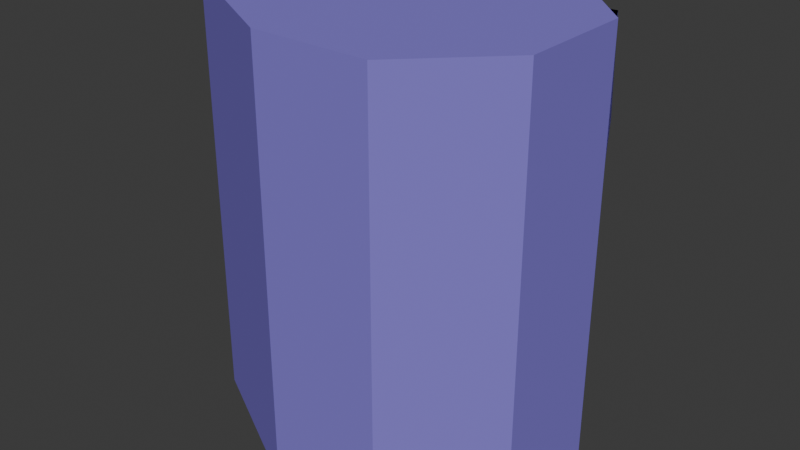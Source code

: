 # Source: conduita.blend  (saved by Blender 4.2.66; exported with 4.5.12 LTS)
import bpy
from mathutils import Matrix  # noqa: F401  (used for matrix-valued properties, if any)

bpy.ops.wm.read_factory_settings(use_empty=True)
scene = bpy.context.scene
scene.name = 'Scene'

# ---- collections
col_collection = bpy.data.collections.new('Collection'); scene.collection.children.link(col_collection)

# ---- materials (node trees are filled in below, after node groups)
mat_f_im_flat_generic = bpy.data.materials.new('f_im flat_generic')
mat_f_im_flat_generic.diffuse_color = (0.6588, 0.5166, 0.08268, 1.0)
mat_f_im_panel_i = bpy.data.materials.new('f_im panel_i')
mat_f_im_panel_i.diffuse_color = (0.1027, 0.3767, 0.6965, 1.0)
mat_hard_metal_thin_for = bpy.data.materials.new('hard_metal_thin_for')
mat_hard_metal_thin_for.diffuse_color = (0.2337, 0.1871, 0.6482, 1.0)

# ---- material node trees

# ---- world
world_world = bpy.data.worlds.new('World'); scene.world = world_world
world_world.use_nodes = True; world_world.node_tree.nodes.clear()
_N = world_world.node_tree.nodes; _L = world_world.node_tree.links
n0 = _N.new('ShaderNodeOutputWorld'); n0.name = 'World Output'; n0.location = (300, 300)
n1 = _N.new('ShaderNodeBackground'); n1.name = 'Background'; n1.location = (10, 300)
n1.inputs[0].default_value = (0.05088, 0.05088, 0.05088, 1.0)
_L.new(n1.outputs[0], n0.inputs[0])
n0.is_active_output = True
world_world.color = (0.05088, 0.05088, 0.05088)
world_world.sun_shadow_jitter_overblur = 0.0

# ---- meshes
me_conduita = bpy.data.meshes.new('conduitA')
me_conduita.from_pydata([(30.81, 12.76, -43.53), (-12.76, 30.81, -43.53), (-30.81, -12.76, -43.53), (12.76, -30.81, -43.53), (-0.00141, -0.000542, -43.53), (30.81, 12.76, -54.61), (-14.86, 35.86, -54.61), (-35.87, 14.86, -54.61), (-30.81, -12.76, -54.61), (14.85, -35.87, -54.61), (12.76, -30.81, -54.61), (30.81, -12.76, -43.53), (-30.81, 12.76, -54.61), (-30.81, 12.76, -43.53), (-12.76, -30.81, -54.61), (-12.76, -30.81, -43.53), (30.81, -12.76, -54.61), (-30.81, 12.76, 45.22), (-0.00141, -0.000542, 45.22), (-14.86, -35.87, -54.61), (14.85, -35.87, 56.3), (30.81, -12.76, 56.3), (-35.87, -14.86, 56.3), (-12.76, -30.81, 56.3), (12.76, -30.81, 56.3), (30.81, -12.76, 45.22), (30.81, 12.76, 56.3), (-16.75, 26.79, 56.3), (-12.76, 30.81, 45.22), (-30.81, 12.76, 56.3), (-30.81, -12.76, 45.22), (-30.81, -12.76, 56.3), (-12.76, -30.81, 45.22), (12.76, -30.81, 45.22), (35.86, -14.86, 56.3), (35.86, -14.86, -54.61), (-14.86, -35.87, 56.3), (-53.59, -10.43, 56.3), (-35.87, 14.86, 56.3), (-53.59, 10.43, -54.61), (-35.87, -14.86, -54.61), (-49.16, 14.86, 56.3), (-53.59, 10.43, 56.3), (-49.16, 14.86, -54.61), (-53.59, -10.43, -54.61), (-49.16, -14.86, 56.3), (-49.16, -14.86, -54.61), (35.86, 14.86, -54.61), (-18.84, 31.85, 56.3), (12.76, 30.81, -43.53), (-4.987, 34.03, -54.61), (-12.76, 30.81, -54.61), (-14.86, 35.86, 13.2), (-4.987, 34.03, -12.16), (-7.081, 39.09, -10.27), (-7.081, 39.09, -54.61), (2.38, 22.43, 45.22), (20.59, 22.98, 45.22), (-5.312, 30.81, 34.12), (-12.76, 30.81, 11.31), (27.76, 20.13, 45.22), (35.86, 14.86, 56.3), (35.86, 14.86, 14.83), (12.76, 30.81, 39.1), (33.28, 20.14, 56.3), (27.76, 20.13, 56.3), (27.76, 20.13, 30.98), (32.81, 22.22, 31.77), (30.81, 12.76, 14.04), (30.81, 12.76, 45.22)], [], [(4, 0, 11), (4, 49, 0), (4, 1, 49), (4, 13, 1), (4, 2, 13), (4, 15, 2), (4, 3, 15), (4, 11, 3), (47, 35, 16), (16, 5, 47), (7, 6, 51), (51, 12, 7), (40, 7, 12), (12, 8, 40), (19, 40, 8), (8, 14, 19), (9, 19, 14), (14, 10, 9), (35, 9, 10), (10, 16, 35), (5, 16, 11), (11, 0, 5), (12, 51, 1), (1, 13, 12), (8, 12, 13), (13, 2, 8), (14, 8, 2), (2, 15, 14), (10, 14, 15), (15, 3, 10), (16, 10, 3), (3, 11, 16), (69, 18, 25), (57, 18, 69), (28, 18, 56), (17, 18, 28), (30, 18, 17), (32, 18, 30), (33, 18, 32), (25, 18, 33), (9, 36, 19), (35, 20, 9), (34, 61, 21), (26, 21, 61), (48, 38, 27), (29, 27, 38), (38, 22, 29), (31, 29, 22), (22, 36, 31), (23, 31, 36), (36, 20, 23), (24, 23, 20), (20, 34, 24), (21, 24, 34), (21, 26, 25), (69, 25, 26), (27, 29, 28), (17, 28, 29), (29, 31, 17), (30, 17, 31), (31, 23, 30), (32, 30, 23), (23, 24, 32), (33, 32, 24), (24, 21, 33), (25, 33, 21), (62, 35, 47), (61, 34, 35), (38, 48, 52), (36, 40, 19), (20, 36, 9), (34, 20, 35), (37, 42, 39), (6, 7, 38), (36, 22, 40), (39, 44, 37), (7, 40, 46), (46, 43, 7), (22, 38, 41), (41, 45, 22), (38, 7, 43), (43, 41, 38), (40, 22, 45), (45, 46, 40), (45, 41, 42), (42, 37, 45), (41, 43, 39), (39, 42, 41), (43, 46, 44), (44, 39, 43), (46, 45, 37), (37, 44, 46), (60, 65, 64), (0, 47, 5), (47, 68, 62), (28, 48, 27), (59, 52, 28), (48, 28, 52), (69, 68, 57), (59, 58, 63), (56, 58, 28), (59, 63, 49), (50, 54, 53), (54, 50, 55), (38, 52, 6), (51, 6, 55), (55, 50, 51), (1, 51, 50), (52, 59, 53), (53, 54, 52), (59, 1, 50), (50, 53, 59), (6, 52, 54), (54, 55, 6), (57, 63, 56), (57, 68, 63), (56, 18, 57), (56, 63, 58), (1, 59, 49), (58, 59, 28), (68, 47, 0), (68, 0, 49), (67, 60, 64), (61, 35, 62), (63, 68, 49), (60, 67, 66), (26, 61, 64), (64, 65, 26), (69, 26, 65), (65, 60, 69), (62, 68, 66), (66, 67, 62), (61, 62, 67), (67, 64, 61), (68, 69, 60), (60, 66, 68)])
me_conduita.polygons.foreach_set('use_smooth', [True] * 136)
me_conduita.polygons.foreach_set('material_index', [0, 0, 0, 0, 0, 0, 0, 0, 1, 1, 1, 1, 1, 1, 1, 1, 1, 1, 1, 1, 1, 1, 1, 1, 1, 1, 1, 1, 1, 1, 1, 1, 0, 0, 0, 0, 0, 0, 0, 0, 1, 1, 1, 1, 1, 1, 1, 1, 1, 1, 1, 1, 1, 1, 1, 1, 1, 1, 1, 1, 1, 1, 1, 1, 1, 1, 1, 1, 1, 1, 1, 1, 1, 1, 1, 1, 1, 1, 1, 1, 1, 1, 1, 1, 1, 1, 1, 1, 1, 1, 1, 1, 1, 1, 1, 1, 1, 1, 0, 0, 0, 0, 1, 1, 1, 1, 1, 1, 1, 1, 1, 1, 1, 1, 0, 0, 0, 0, 0, 0, 1, 0, 1, 1, 0, 1, 1, 1, 1, 1, 1, 1, 1, 1, 1, 1])
_k = set([(0, 5), (0, 11), (0, 49), (0, 68), (1, 13), (1, 49), (1, 59), (2, 13), (2, 15), (3, 11), (3, 15), (5, 16), (5, 47), (6, 7), (6, 52), (6, 55), (7, 43), (8, 12), (8, 14), (9, 19), (9, 35), (10, 14), (10, 16), (12, 51), (17, 28), (17, 30), (19, 40), (20, 34), (20, 36), (21, 24), (21, 26), (22, 36), (22, 45), (23, 24), (23, 31), (25, 33), (25, 69), (26, 65), (26, 69), (27, 28), (27, 29), (27, 48), (28, 56), (28, 58), (28, 59), (29, 31), (30, 32), (32, 33), (34, 61), (35, 47), (37, 42), (37, 44), (37, 45), (38, 41), (38, 48), (39, 42), (39, 43), (39, 44), (40, 46), (41, 42), (41, 43), (44, 46), (45, 46), (47, 62), (48, 52), (50, 51), (50, 53), (50, 55), (52, 54), (53, 59), (54, 55), (56, 57), (57, 63), (57, 69), (58, 63), (60, 65), (60, 66), (61, 64), (62, 67), (64, 65), (64, 67), (66, 68), (68, 69)])
me_conduita.attributes.new('sharp_edge', 'BOOLEAN', 'EDGE').data.foreach_set('value', [ (min(e.vertices), max(e.vertices)) in _k for e in me_conduita.edges])
_uv = me_conduita.uv_layers.new(name='UVMap_0')
_uv.uv.foreach_set('vector', [0.7528, 0.9706, 0.6651, 1.007, 0.6651, 0.9343, 0.7528, 0.9706, 0.7165, 1.058, 0.6651, 1.007, 0.7528, 0.9706, 0.7891, 1.058, 0.7165, 1.058, 0.7528, 0.9706, 0.8404, 1.007, 0.7891, 1.058, 0.7528, 0.9706, 0.8404, 0.9343, 0.8404, 1.007, 0.7528, 0.9706, 0.7891, 0.883, 0.7392, 0.8711, 0.7528, 0.9706, 0.7165, 0.883, 0.7891, 0.883, 0.7528, 0.9706, 0.6651, 0.9343, 0.7165, 0.883, 0.6068, -1.018, 0.5535, -1.018, 0.5572, -0.9452, 0.5572, -0.9452, 0.603, -0.9452, 0.6068, -1.018, 0.6068, 0.01089, 0.6445, -0.2904, 0.6354, -0.3204, 0.6354, -0.3204, 0.603, -0.06159, 0.6068, 0.01089, 0.5535, 0.01089, 0.6068, 0.01089, 0.603, -0.06159, 0.603, -0.06159, 0.5572, -0.06159, 0.5535, 0.01089, 0.5158, -0.2904, 0.5535, 0.01089, 0.5572, -0.06159, 0.5572, -0.06159, 0.5249, -0.3204, 0.5158, -0.2904, 0.5158, -0.7164, 0.5158, -0.2904, 0.5249, -0.3204, 0.5249, -0.3204, 0.5249, -0.6864, 0.5158, -0.7164, 0.5535, -1.018, 0.5158, -0.7164, 0.5249, -0.6864, 0.5249, -0.6864, 0.5572, -0.9452, 0.5535, -1.018, -2.504, -1.008, -2.29, -1.008, -2.29, -0.838, -2.29, -0.838, -2.504, -0.838, -2.504, -1.008, 3.616, -1.008, 3.83, -1.008, 3.83, -0.838, 3.83, -0.838, 3.616, -0.838, 3.616, -1.008, 3.403, -1.008, 3.616, -1.008, 3.616, -0.838, 3.616, -0.838, 3.403, -0.838, 3.403, -1.008, 1.691, -1.008, 1.904, -1.008, 1.904, -0.838, 1.904, -0.838, 1.691, -0.838, 1.691, -1.008, 1.478, -1.008, 1.691, -1.008, 1.691, -0.838, 1.691, -0.838, 1.478, -0.838, 1.478, -1.008, -2.29, -1.008, -2.077, -1.008, -2.077, -0.838, -2.077, -0.838, -2.29, -0.838, -2.29, -1.008, 0.8404, 1.007, 0.7528, 0.9706, 0.8404, 0.9343, 0.8113, 1.036, 0.7528, 0.9706, 0.8404, 1.007, 0.7165, 1.058, 0.7528, 0.9706, 0.7595, 1.034, 0.6651, 1.007, 0.7528, 0.9706, 0.7165, 1.058, 0.6651, 0.9343, 0.7528, 0.9706, 0.6651, 1.007, 0.7165, 0.883, 0.7528, 0.9706, 0.6651, 0.9343, 0.7891, 0.883, 0.7528, 0.9706, 0.7165, 0.883, 0.8404, 0.9343, 0.7528, 0.9706, 0.7891, 0.883, -0.1167, -1.008, -0.3649, 0.6918, -0.3649, -1.008, 3.616, -1.008, 3.368, 0.6918, 3.368, -1.008, 0.5535, -1.018, 0.6068, -1.018, 0.5572, -0.9452, 0.603, -0.9452, 0.5572, -0.9452, 0.6068, -1.018, 0.6373, -0.2332, 0.6068, 0.01089, 0.6282, -0.2632, 0.603, -0.06159, 0.6282, -0.2632, 0.6068, 0.01089, 0.6068, 0.01089, 0.5535, 0.01089, 0.603, -0.06159, 0.5572, -0.06159, 0.603, -0.06159, 0.5535, 0.01089, 0.5535, 0.01089, 0.5158, -0.2904, 0.5572, -0.06159, 0.5249, -0.3204, 0.5572, -0.06159, 0.5158, -0.2904, 0.5158, -0.2904, 0.5158, -0.7164, 0.5249, -0.3204, 0.5249, -0.6864, 0.5249, -0.3204, 0.5158, -0.7164, 0.5158, -0.7164, 0.5535, -1.018, 0.5249, -0.6864, 0.5572, -0.9452, 0.5249, -0.6864, 0.5535, -1.018, -2.29, 0.6918, -2.504, 0.6918, -2.29, 0.5221, -2.504, 0.5221, -2.29, 0.5221, -2.504, 0.6918, 3.782, 0.6918, 3.616, 0.6918, 3.83, 0.5221, 3.616, 0.5221, 3.83, 0.5221, 3.616, 0.6918, 3.616, 0.6918, 3.403, 0.6918, 3.616, 0.5221, 3.403, 0.5221, 3.616, 0.5221, 3.403, 0.6918, 1.904, 0.6918, 1.691, 0.6918, 1.904, 0.5221, 1.691, 0.5221, 1.904, 0.5221, 1.691, 0.6918, 1.691, 0.6918, 1.478, 0.6918, 1.691, 0.5221, 1.478, 0.5221, 1.691, 0.5221, 1.478, 0.6918, -2.077, 0.6918, -2.29, 0.6918, -2.077, 0.5221, -2.29, 0.5221, -2.077, 0.5221, -2.29, 0.6918, 3.864, 0.05635, 3.616, -1.008, 3.864, -1.008, 3.864, 0.6918, 3.616, 0.6918, 3.616, -1.008, -2.29, 0.6918, -2.491, 0.6918, -2.539, 0.03134, -0.3649, 0.6918, -0.6131, -1.008, -0.3649, -1.008, -0.1167, 0.6918, -0.3649, 0.6918, -0.1167, -1.008, 3.616, 0.6918, 3.368, 0.6918, 3.616, -1.008, -2.018, 0.6918, -2.192, 0.6918, -2.192, -1.008, -2.539, -1.008, -2.29, -1.008, -2.29, 0.6918, -0.3649, 0.6918, -0.6131, 0.6918, -0.6131, -1.008, -2.192, -1.008, -2.018, -1.008, -2.018, 0.6918, 0.6068, 0.01089, 0.5535, 0.01089, 0.5535, 0.2015, 0.5535, 0.2015, 0.6068, 0.2015, 0.6068, 0.01089, 0.5535, 0.01089, 0.6068, 0.01089, 0.6068, 0.2015, 0.6068, 0.2015, 0.5535, 0.2015, 0.5535, 0.01089, 2.042, 0.6918, 2.042, -1.008, 2.153, -1.008, 2.153, -1.008, 2.153, 0.6918, 2.042, 0.6918, -0.6131, -1.008, -0.6131, 0.6918, -0.7241, 0.6918, -0.7241, 0.6918, -0.7241, -1.008, -0.6131, -1.008, 0.5535, 0.2015, 0.6068, 0.2015, 0.5988, 0.265, 0.5988, 0.265, 0.5614, 0.265, 0.5535, 0.2015, -2.244, 0.6918, -2.244, -1.008, -2.192, -1.008, -2.192, -1.008, -2.192, 0.6918, -2.244, 0.6918, 0.6068, 0.2015, 0.5535, 0.2015, 0.5614, 0.265, 0.5614, 0.265, 0.5988, 0.265, 0.6068, 0.2015, -0.7241, -1.008, -0.7241, 0.6918, -0.7765, 0.6918, -0.7765, 0.6918, -0.7765, -1.008, -0.7241, -1.008, 1.529, 0.5221, 1.529, 0.6918, 1.483, 0.6918, -2.504, -0.838, -2.539, -1.008, -2.504, -1.008, -2.539, -1.008, -2.504, 0.04422, -2.539, 0.05635, 3.83, 0.5221, 3.817, 0.6918, 3.782, 0.6918, 3.83, 0.002401, 3.864, 0.03134, 3.83, 0.5221, 1.958, 0.6918, 1.904, 0.5221, 1.939, 0.03134, 1.257, 0.6287, 1.257, 0.54, 1.286, 0.6287, 0.7891, 0.5322, 0.7679, 0.5971, 0.7165, 0.6113, 0.746, 0.6287, 0.7679, 0.5971, 0.7891, 0.6287, 0.7891, 0.5322, 0.7165, 0.6113, 0.7165, 0.3763, 3.883, -1.008, 3.918, -0.3283, 3.883, -0.3572, 3.918, -0.3283, 3.883, -1.008, 3.918, -1.008, -2.29, 0.6918, -2.539, 0.03134, -2.539, -1.008, 0.6354, -0.3204, 0.6445, -0.2904, 0.6503, -0.4019, 0.6503, -0.4019, 0.6412, -0.4319, 0.6354, -0.3204, -0.5781, -0.838, -0.5781, -1.008, -0.5243, -1.008, 3.864, 0.03134, 3.83, 0.002401, 3.883, -0.3572, 3.883, -0.3572, 3.918, -0.3283, 3.864, 0.03134, -0.5781, 0.002401, -0.5781, -0.838, -0.5243, -1.008, 3.883, -1.008, 3.883, -0.3572, 3.83, 0.002401, -2.539, -1.008, -2.539, 0.03134, -2.592, -0.3283, -2.592, -0.3283, -2.595, -1.008, -2.539, -1.008, 0.8113, 1.036, 0.7891, 1.058, 0.7595, 1.034, 0.6942, 0.6287, 0.6651, 0.54, 0.7165, 0.6113, 0.7595, 1.034, 0.7528, 0.9706, 0.8113, 1.036, 0.746, 0.6287, 0.7165, 0.6113, 0.7679, 0.5971, 0.7891, 0.3763, 0.7891, 0.5322, 0.7165, 0.3763, 0.7679, 0.5971, 0.7891, 0.5322, 0.7891, 0.6287, -2.504, 0.04422, -2.539, -1.008, -2.504, -0.838, 1.257, 0.54, 1.257, 0.3763, 1.309, 0.3763, 1.494, 0.3159, 1.529, 0.5221, 1.483, 0.6918, 3.864, 0.6918, 3.616, -1.008, 3.864, 0.05635, 1.309, 0.6113, 1.257, 0.54, 1.309, 0.3763, -2.555, 0.5221, -2.59, 0.3159, -2.555, 0.3038, 0.603, -0.9452, 0.6068, -1.018, 0.6163, -0.9806, 0.6163, -0.9806, 0.6162, -0.9014, 0.603, -0.9452, -0.1517, 0.5221, -0.1517, 0.6918, -0.2027, 0.6918, -0.2027, 0.6918, -0.2027, 0.5221, -0.1517, 0.5221, 1.443, 0.05635, 1.478, 0.04422, 1.529, 0.3038, 1.529, 0.3038, 1.494, 0.3159, 1.443, 0.05635, 1.443, 0.6918, 1.443, 0.05635, 1.494, 0.3159, 1.494, 0.3159, 1.483, 0.6918, 1.443, 0.6918, -0.1517, 0.04422, -0.1517, 0.5221, -0.2027, 0.5221, -0.2027, 0.5221, -0.2027, 0.3038, -0.1517, 0.04422])
me_conduita.materials.append(mat_f_im_flat_generic)
me_conduita.materials.append(mat_f_im_panel_i)
me_conduita.update()
me_conduita_1 = bpy.data.meshes.new('@conduitA')
me_conduita_1.from_pydata([(30.81, 12.76, -43.53), (-12.76, 30.81, -43.53), (-30.81, -12.76, -43.53), (12.76, -30.81, -43.53), (-0.00141, -0.000542, -43.53), (30.81, 12.76, -54.61), (-14.86, 35.86, -54.61), (-35.87, 14.86, -54.61), (-30.81, -12.76, -54.61), (14.85, -35.87, -54.61), (12.76, -30.81, -54.61), (30.81, -12.76, -43.53), (-30.81, 12.76, -54.61), (-30.81, 12.76, -43.53), (-12.76, -30.81, -54.61), (-12.76, -30.81, -43.53), (30.81, -12.76, -54.61), (-30.81, 12.76, 45.22), (-0.00141, -0.000542, 45.22), (-14.86, -35.87, -54.61), (14.85, -35.87, 56.3), (30.81, -12.76, 56.3), (-35.87, -14.86, 56.3), (-12.76, -30.81, 56.3), (12.76, -30.81, 56.3), (30.81, -12.76, 45.22), (30.81, 12.76, 56.3), (-16.75, 26.79, 56.3), (-12.76, 30.81, 45.22), (-30.81, 12.76, 56.3), (-30.81, -12.76, 45.22), (-30.81, -12.76, 56.3), (-12.76, -30.81, 45.22), (12.76, -30.81, 45.22), (35.86, -14.86, 56.3), (35.86, -14.86, -54.61), (-14.86, -35.87, 56.3), (-53.59, -10.43, 56.3), (-35.87, 14.86, 56.3), (-53.59, 10.43, -54.61), (-35.87, -14.86, -54.61), (-49.16, 14.86, 56.3), (-53.59, 10.43, 56.3), (-49.16, 14.86, -54.61), (-53.59, -10.43, -54.61), (-49.16, -14.86, 56.3), (-49.16, -14.86, -54.61), (35.86, 14.86, -54.61), (-18.84, 31.85, 56.3), (12.76, 30.81, -43.53), (-4.987, 34.03, -54.61), (-12.76, 30.81, -54.61), (-14.86, 35.86, 13.2), (-4.987, 34.03, -12.16), (-7.081, 39.09, -10.27), (-7.081, 39.09, -54.61), (2.38, 22.43, 45.22), (20.59, 22.98, 45.22), (-5.312, 30.81, 34.12), (-12.76, 30.81, 11.31), (27.76, 20.13, 45.22), (35.86, 14.86, 56.3), (35.86, 14.86, 14.83), (12.76, 30.81, 39.1), (33.28, 20.14, 56.3), (27.76, 20.13, 56.3), (27.76, 20.13, 30.98), (32.81, 22.22, 31.77), (30.81, 12.76, 14.04), (30.81, 12.76, 45.22)], [], [(4, 0, 11), (4, 49, 0), (4, 1, 49), (4, 13, 1), (4, 2, 13), (4, 15, 2), (4, 3, 15), (4, 11, 3), (47, 35, 16), (16, 5, 47), (7, 6, 51), (51, 12, 7), (40, 7, 12), (12, 8, 40), (19, 40, 8), (8, 14, 19), (9, 19, 14), (14, 10, 9), (35, 9, 10), (10, 16, 35), (5, 16, 11), (11, 0, 5), (12, 51, 1), (1, 13, 12), (8, 12, 13), (13, 2, 8), (14, 8, 2), (2, 15, 14), (10, 14, 15), (15, 3, 10), (16, 10, 3), (3, 11, 16), (69, 18, 25), (57, 18, 69), (28, 18, 56), (17, 18, 28), (30, 18, 17), (32, 18, 30), (33, 18, 32), (25, 18, 33), (9, 36, 19), (35, 20, 9), (34, 61, 21), (26, 21, 61), (48, 38, 27), (29, 27, 38), (38, 22, 29), (31, 29, 22), (22, 36, 31), (23, 31, 36), (36, 20, 23), (24, 23, 20), (20, 34, 24), (21, 24, 34), (21, 26, 25), (69, 25, 26), (27, 29, 28), (17, 28, 29), (29, 31, 17), (30, 17, 31), (31, 23, 30), (32, 30, 23), (23, 24, 32), (33, 32, 24), (24, 21, 33), (25, 33, 21), (62, 35, 47), (61, 34, 35), (38, 48, 52), (36, 40, 19), (20, 36, 9), (34, 20, 35), (37, 42, 39), (6, 7, 38), (36, 22, 40), (39, 44, 37), (7, 40, 46), (46, 43, 7), (22, 38, 41), (41, 45, 22), (38, 7, 43), (43, 41, 38), (40, 22, 45), (45, 46, 40), (45, 41, 42), (42, 37, 45), (41, 43, 39), (39, 42, 41), (43, 46, 44), (44, 39, 43), (46, 45, 37), (37, 44, 46), (60, 65, 64), (0, 47, 5), (47, 68, 62), (28, 48, 27), (59, 52, 28), (48, 28, 52), (69, 68, 57), (59, 58, 63), (56, 58, 28), (59, 63, 49), (50, 54, 53), (54, 50, 55), (38, 52, 6), (51, 6, 55), (55, 50, 51), (1, 51, 50), (52, 59, 53), (53, 54, 52), (59, 1, 50), (50, 53, 59), (6, 52, 54), (54, 55, 6), (57, 63, 56), (57, 68, 63), (56, 18, 57), (56, 63, 58), (1, 59, 49), (58, 59, 28), (68, 47, 0), (68, 0, 49), (67, 60, 64), (61, 35, 62), (63, 68, 49), (60, 67, 66), (26, 61, 64), (64, 65, 26), (69, 26, 65), (65, 60, 69), (62, 68, 66), (66, 67, 62), (61, 62, 67), (67, 64, 61), (68, 69, 60), (60, 66, 68)])
me_conduita_1.polygons.foreach_set('use_smooth', [True] * 136)
_k = set([(0, 5), (0, 11), (0, 49), (0, 68), (1, 13), (1, 49), (1, 59), (2, 13), (2, 15), (3, 11), (3, 15), (5, 16), (5, 47), (6, 7), (6, 52), (6, 55), (7, 43), (8, 12), (8, 14), (9, 19), (9, 35), (10, 14), (10, 16), (12, 51), (17, 28), (17, 30), (19, 40), (20, 34), (20, 36), (21, 24), (21, 26), (22, 36), (22, 45), (23, 24), (23, 31), (25, 33), (25, 69), (26, 65), (26, 69), (27, 28), (27, 29), (27, 48), (28, 56), (28, 58), (28, 59), (29, 31), (30, 32), (32, 33), (34, 61), (35, 47), (37, 42), (37, 44), (37, 45), (38, 41), (38, 48), (39, 42), (39, 43), (39, 44), (40, 46), (41, 42), (41, 43), (44, 46), (45, 46), (47, 62), (48, 52), (50, 51), (50, 53), (50, 55), (52, 54), (53, 59), (54, 55), (56, 57), (57, 63), (57, 69), (58, 63), (60, 65), (60, 66), (61, 64), (62, 67), (64, 65), (64, 67), (66, 68), (68, 69)])
me_conduita_1.attributes.new('sharp_edge', 'BOOLEAN', 'EDGE').data.foreach_set('value', [ (min(e.vertices), max(e.vertices)) in _k for e in me_conduita_1.edges])
_uv = me_conduita_1.uv_layers.new(name='UVMap_0')
_uv.uv.foreach_set('vector', [0.7528, 0.9706, 0.6651, 1.007, 0.6651, 0.9343, 0.7528, 0.9706, 0.7165, 1.058, 0.6651, 1.007, 0.7528, 0.9706, 0.7891, 1.058, 0.7165, 1.058, 0.7528, 0.9706, 0.8404, 1.007, 0.7891, 1.058, 0.7528, 0.9706, 0.8404, 0.9343, 0.8404, 1.007, 0.7528, 0.9706, 0.7891, 0.883, 0.7392, 0.8711, 0.7528, 0.9706, 0.7165, 0.883, 0.7891, 0.883, 0.7528, 0.9706, 0.6651, 0.9343, 0.7165, 0.883, 0.6068, -1.018, 0.5535, -1.018, 0.5572, -0.9452, 0.5572, -0.9452, 0.603, -0.9452, 0.6068, -1.018, 0.6068, 0.01089, 0.6445, -0.2904, 0.6354, -0.3204, 0.6354, -0.3204, 0.603, -0.06159, 0.6068, 0.01089, 0.5535, 0.01089, 0.6068, 0.01089, 0.603, -0.06159, 0.603, -0.06159, 0.5572, -0.06159, 0.5535, 0.01089, 0.5158, -0.2904, 0.5535, 0.01089, 0.5572, -0.06159, 0.5572, -0.06159, 0.5249, -0.3204, 0.5158, -0.2904, 0.5158, -0.7164, 0.5158, -0.2904, 0.5249, -0.3204, 0.5249, -0.3204, 0.5249, -0.6864, 0.5158, -0.7164, 0.5535, -1.018, 0.5158, -0.7164, 0.5249, -0.6864, 0.5249, -0.6864, 0.5572, -0.9452, 0.5535, -1.018, -2.504, -1.008, -2.29, -1.008, -2.29, -0.838, -2.29, -0.838, -2.504, -0.838, -2.504, -1.008, 3.616, -1.008, 3.83, -1.008, 3.83, -0.838, 3.83, -0.838, 3.616, -0.838, 3.616, -1.008, 3.403, -1.008, 3.616, -1.008, 3.616, -0.838, 3.616, -0.838, 3.403, -0.838, 3.403, -1.008, 1.691, -1.008, 1.904, -1.008, 1.904, -0.838, 1.904, -0.838, 1.691, -0.838, 1.691, -1.008, 1.478, -1.008, 1.691, -1.008, 1.691, -0.838, 1.691, -0.838, 1.478, -0.838, 1.478, -1.008, -2.29, -1.008, -2.077, -1.008, -2.077, -0.838, -2.077, -0.838, -2.29, -0.838, -2.29, -1.008, 0.8404, 1.007, 0.7528, 0.9706, 0.8404, 0.9343, 0.8113, 1.036, 0.7528, 0.9706, 0.8404, 1.007, 0.7165, 1.058, 0.7528, 0.9706, 0.7595, 1.034, 0.6651, 1.007, 0.7528, 0.9706, 0.7165, 1.058, 0.6651, 0.9343, 0.7528, 0.9706, 0.6651, 1.007, 0.7165, 0.883, 0.7528, 0.9706, 0.6651, 0.9343, 0.7891, 0.883, 0.7528, 0.9706, 0.7165, 0.883, 0.8404, 0.9343, 0.7528, 0.9706, 0.7891, 0.883, -0.1167, -1.008, -0.3649, 0.6918, -0.3649, -1.008, 3.616, -1.008, 3.368, 0.6918, 3.368, -1.008, 0.5535, -1.018, 0.6068, -1.018, 0.5572, -0.9452, 0.603, -0.9452, 0.5572, -0.9452, 0.6068, -1.018, 0.6373, -0.2332, 0.6068, 0.01089, 0.6282, -0.2632, 0.603, -0.06159, 0.6282, -0.2632, 0.6068, 0.01089, 0.6068, 0.01089, 0.5535, 0.01089, 0.603, -0.06159, 0.5572, -0.06159, 0.603, -0.06159, 0.5535, 0.01089, 0.5535, 0.01089, 0.5158, -0.2904, 0.5572, -0.06159, 0.5249, -0.3204, 0.5572, -0.06159, 0.5158, -0.2904, 0.5158, -0.2904, 0.5158, -0.7164, 0.5249, -0.3204, 0.5249, -0.6864, 0.5249, -0.3204, 0.5158, -0.7164, 0.5158, -0.7164, 0.5535, -1.018, 0.5249, -0.6864, 0.5572, -0.9452, 0.5249, -0.6864, 0.5535, -1.018, -2.29, 0.6918, -2.504, 0.6918, -2.29, 0.5221, -2.504, 0.5221, -2.29, 0.5221, -2.504, 0.6918, 3.782, 0.6918, 3.616, 0.6918, 3.83, 0.5221, 3.616, 0.5221, 3.83, 0.5221, 3.616, 0.6918, 3.616, 0.6918, 3.403, 0.6918, 3.616, 0.5221, 3.403, 0.5221, 3.616, 0.5221, 3.403, 0.6918, 1.904, 0.6918, 1.691, 0.6918, 1.904, 0.5221, 1.691, 0.5221, 1.904, 0.5221, 1.691, 0.6918, 1.691, 0.6918, 1.478, 0.6918, 1.691, 0.5221, 1.478, 0.5221, 1.691, 0.5221, 1.478, 0.6918, -2.077, 0.6918, -2.29, 0.6918, -2.077, 0.5221, -2.29, 0.5221, -2.077, 0.5221, -2.29, 0.6918, 3.864, 0.05635, 3.616, -1.008, 3.864, -1.008, 3.864, 0.6918, 3.616, 0.6918, 3.616, -1.008, -2.29, 0.6918, -2.491, 0.6918, -2.539, 0.03134, -0.3649, 0.6918, -0.6131, -1.008, -0.3649, -1.008, -0.1167, 0.6918, -0.3649, 0.6918, -0.1167, -1.008, 3.616, 0.6918, 3.368, 0.6918, 3.616, -1.008, -2.018, 0.6918, -2.192, 0.6918, -2.192, -1.008, -2.539, -1.008, -2.29, -1.008, -2.29, 0.6918, -0.3649, 0.6918, -0.6131, 0.6918, -0.6131, -1.008, -2.192, -1.008, -2.018, -1.008, -2.018, 0.6918, 0.6068, 0.01089, 0.5535, 0.01089, 0.5535, 0.2015, 0.5535, 0.2015, 0.6068, 0.2015, 0.6068, 0.01089, 0.5535, 0.01089, 0.6068, 0.01089, 0.6068, 0.2015, 0.6068, 0.2015, 0.5535, 0.2015, 0.5535, 0.01089, 2.042, 0.6918, 2.042, -1.008, 2.153, -1.008, 2.153, -1.008, 2.153, 0.6918, 2.042, 0.6918, -0.6131, -1.008, -0.6131, 0.6918, -0.7241, 0.6918, -0.7241, 0.6918, -0.7241, -1.008, -0.6131, -1.008, 0.5535, 0.2015, 0.6068, 0.2015, 0.5988, 0.265, 0.5988, 0.265, 0.5614, 0.265, 0.5535, 0.2015, -2.244, 0.6918, -2.244, -1.008, -2.192, -1.008, -2.192, -1.008, -2.192, 0.6918, -2.244, 0.6918, 0.6068, 0.2015, 0.5535, 0.2015, 0.5614, 0.265, 0.5614, 0.265, 0.5988, 0.265, 0.6068, 0.2015, -0.7241, -1.008, -0.7241, 0.6918, -0.7765, 0.6918, -0.7765, 0.6918, -0.7765, -1.008, -0.7241, -1.008, 1.529, 0.5221, 1.529, 0.6918, 1.483, 0.6918, -2.504, -0.838, -2.539, -1.008, -2.504, -1.008, -2.539, -1.008, -2.504, 0.04422, -2.539, 0.05635, 3.83, 0.5221, 3.817, 0.6918, 3.782, 0.6918, 3.83, 0.002401, 3.864, 0.03134, 3.83, 0.5221, 1.958, 0.6918, 1.904, 0.5221, 1.939, 0.03134, 1.257, 0.6287, 1.257, 0.54, 1.286, 0.6287, 0.7891, 0.5322, 0.7679, 0.5971, 0.7165, 0.6113, 0.746, 0.6287, 0.7679, 0.5971, 0.7891, 0.6287, 0.7891, 0.5322, 0.7165, 0.6113, 0.7165, 0.3763, 3.883, -1.008, 3.918, -0.3283, 3.883, -0.3572, 3.918, -0.3283, 3.883, -1.008, 3.918, -1.008, -2.29, 0.6918, -2.539, 0.03134, -2.539, -1.008, 0.6354, -0.3204, 0.6445, -0.2904, 0.6503, -0.4019, 0.6503, -0.4019, 0.6412, -0.4319, 0.6354, -0.3204, -0.5781, -0.838, -0.5781, -1.008, -0.5243, -1.008, 3.864, 0.03134, 3.83, 0.002401, 3.883, -0.3572, 3.883, -0.3572, 3.918, -0.3283, 3.864, 0.03134, -0.5781, 0.002401, -0.5781, -0.838, -0.5243, -1.008, 3.883, -1.008, 3.883, -0.3572, 3.83, 0.002401, -2.539, -1.008, -2.539, 0.03134, -2.592, -0.3283, -2.592, -0.3283, -2.595, -1.008, -2.539, -1.008, 0.8113, 1.036, 0.7891, 1.058, 0.7595, 1.034, 0.6942, 0.6287, 0.6651, 0.54, 0.7165, 0.6113, 0.7595, 1.034, 0.7528, 0.9706, 0.8113, 1.036, 0.746, 0.6287, 0.7165, 0.6113, 0.7679, 0.5971, 0.7891, 0.3763, 0.7891, 0.5322, 0.7165, 0.3763, 0.7679, 0.5971, 0.7891, 0.5322, 0.7891, 0.6287, -2.504, 0.04422, -2.539, -1.008, -2.504, -0.838, 1.257, 0.54, 1.257, 0.3763, 1.309, 0.3763, 1.494, 0.3159, 1.529, 0.5221, 1.483, 0.6918, 3.864, 0.6918, 3.616, -1.008, 3.864, 0.05635, 1.309, 0.6113, 1.257, 0.54, 1.309, 0.3763, -2.555, 0.5221, -2.59, 0.3159, -2.555, 0.3038, 0.603, -0.9452, 0.6068, -1.018, 0.6163, -0.9806, 0.6163, -0.9806, 0.6162, -0.9014, 0.603, -0.9452, -0.1517, 0.5221, -0.1517, 0.6918, -0.2027, 0.6918, -0.2027, 0.6918, -0.2027, 0.5221, -0.1517, 0.5221, 1.443, 0.05635, 1.478, 0.04422, 1.529, 0.3038, 1.529, 0.3038, 1.494, 0.3159, 1.443, 0.05635, 1.443, 0.6918, 1.443, 0.05635, 1.494, 0.3159, 1.494, 0.3159, 1.483, 0.6918, 1.443, 0.6918, -0.1517, 0.04422, -0.1517, 0.5221, -0.2027, 0.5221, -0.2027, 0.5221, -0.2027, 0.3038, -0.1517, 0.04422])
me_conduita_1.materials.append(mat_hard_metal_thin_for)
me_conduita_1.update()
me_conduita_havok = bpy.data.meshes.new('$conduitA_havok')
me_conduita_havok.from_pydata([(-6.356, -36.35, -55.64), (23.76, -36.35, -55.64), (45.05, -15.06, -55.64), (45.05, 15.06, -55.64), (23.76, 36.35, -55.64), (-6.356, 36.35, -55.64), (-6.356, -36.35, 55.64), (23.76, -36.35, 55.64), (45.05, -15.06, 55.64), (45.05, 15.06, 55.64), (23.76, 36.35, 55.64), (-6.356, 36.35, 55.64), (-45.05, 15.06, -55.64), (-45.05, -15.06, -55.64), (-45.05, 15.06, 55.64), (-45.05, -15.06, 55.64)], [], [(10, 9, 3, 4), (0, 6, 15, 13), (10, 11, 14), (10, 6, 7), (10, 7, 8), (10, 8, 9), (14, 11, 5, 12), (2, 1, 0), (2, 0, 13), (2, 13, 12), (2, 12, 5), (2, 5, 4), (2, 4, 3), (1, 7, 6, 0), (15, 14, 12, 13), (11, 10, 4, 5), (2, 8, 7, 1), (15, 6, 10, 14), (3, 9, 8, 2)])
me_conduita_havok.materials.append(mat_hard_metal_thin_for)
me_conduita_havok.update()
arm_armature = bpy.data.armatures.new('Armature')  # bones are not reproduced

# ---- objects
ob_armature = bpy.data.objects.new('Armature', arm_armature)
ob_conduita = bpy.data.objects.new('conduitA', me_conduita)
ob_conduita_1 = bpy.data.objects.new('@conduitA', me_conduita_1)
ob_conduita_havok = bpy.data.objects.new('$conduitA_havok', me_conduita_havok)

# ---- transforms, parenting, visibility, modifiers, constraints
ob_armature.location = (0.0, 0.0, 0.0)
ob_conduita.parent = ob_armature
ob_conduita.location = (0.0, 0.0, 54.9)
_vg = ob_conduita.vertex_groups.new(name='frame conduitA')
_vg.add([0, 1, 2, 3, 4, 5, 6, 7, 8, 9, 10, 11, 12, 13, 14, 15, 16, 17, 18, 19, 20, 21, 22, 23, 24, 25, 26, 27, 28, 29, 30, 31, 32, 33, 34, 35, 36, 37, 38, 39, 40, 41, 42, 43, 44, 45, 46, 47, 48, 49, 50, 51, 52, 53, 54, 55, 56, 57, 58, 59, 60, 61, 62, 63, 64, 65, 66, 67, 68, 69], 1.0, 'REPLACE')
_m = ob_conduita.modifiers.new('Armature', 'ARMATURE')
_m.object = ob_armature
ob_conduita_1.parent = ob_armature
ob_conduita_1.location = (0.0, 0.0, 54.9)
_vg = ob_conduita_1.vertex_groups.new(name='frame conduitA')
_vg.add([0, 1, 2, 3, 4, 5, 6, 7, 8, 9, 10, 11, 12, 13, 14, 15, 16, 17, 18, 19, 20, 21, 22, 23, 24, 25, 26, 27, 28, 29, 30, 31, 32, 33, 34, 35, 36, 37, 38, 39, 40, 41, 42, 43, 44, 45, 46, 47, 48, 49, 50, 51, 52, 53, 54, 55, 56, 57, 58, 59, 60, 61, 62, 63, 64, 65, 66, 67, 68, 69], 1.0, 'REPLACE')
_m = ob_conduita_1.modifiers.new('Armature', 'ARMATURE')
_m.object = ob_armature
ob_conduita_havok.parent = ob_armature
ob_conduita_havok.location = (-8.935, 0.1794, 55.64)

# ---- collection membership
col_collection.objects.link(ob_armature)
col_collection.objects.link(ob_conduita)
col_collection.objects.link(ob_conduita_1)
col_collection.objects.link(ob_conduita_havok)

# ---- scene / render settings (as saved in the file)
scene.frame_start = 1; scene.frame_end = 250; scene.frame_set(1)
scene.render.engine = 'BLENDER_EEVEE_NEXT'
bpy.context.view_layer.update()

# ---- added for rendering (the .blend has no active camera and no usable light): camera, sun
cam_auto = bpy.data.cameras.new('AutoCamera')
cam_auto.lens = 50.0
cam_auto.sensor_width = 36.0
cam_auto.clip_end = 2626.5
ob_auto_camera = bpy.data.objects.new('AutoCamera', cam_auto)
scene.collection.objects.link(ob_auto_camera)
ob_auto_camera.location = (140.724, -178.133, 175.367)
ob_auto_camera.rotation_euler = (1.09748, -7.21219e-08, 0.694738)
scene.camera = ob_auto_camera
light_auto_sun = bpy.data.lights.new('AutoSun', 'SUN')
light_auto_sun.energy = 3.0
light_auto_sun.angle = 0.0523599
ob_auto_sun = bpy.data.objects.new('AutoSun', light_auto_sun)
scene.collection.objects.link(ob_auto_sun)
ob_auto_sun.rotation_euler = (0.872665, 0.174533, 0.523599)
bpy.context.view_layer.update()
